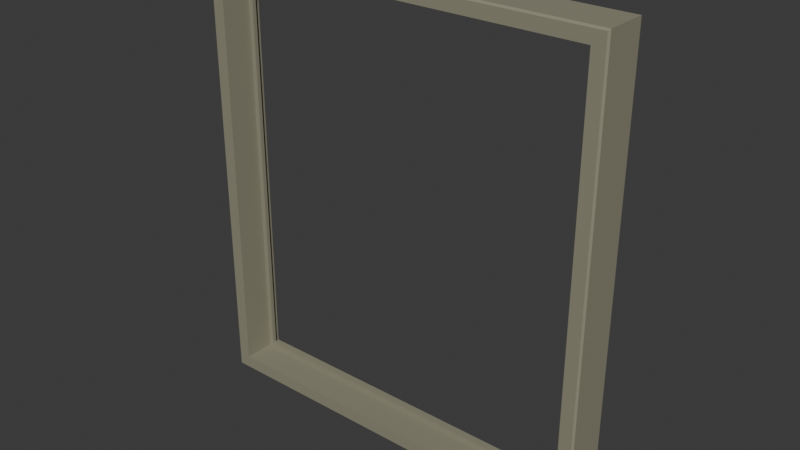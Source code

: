 # Source: cedar-source-window-surround.lod1.blend  (saved by Blender 4.3.34; exported with 4.5.12 LTS)
import bpy
from mathutils import Matrix  # noqa: F401  (used for matrix-valued properties, if any)

bpy.ops.wm.read_factory_settings(use_empty=True)
scene = bpy.context.scene
scene.name = 'Scene'

# ---- collections
col_collection = bpy.data.collections.new('Collection'); scene.collection.children.link(col_collection)

# ---- materials (node trees are filled in below, after node groups)
mat_cedar = bpy.data.materials.new('cedar')
mat_cedar.diffuse_color = (0.2738, 0.2633, 0.1873, 1.0)

# ---- material node trees
mat_cedar.use_nodes = True; mat_cedar.node_tree.nodes.clear()
_N = mat_cedar.node_tree.nodes; _L = mat_cedar.node_tree.links
n0 = _N.new('ShaderNodeBsdfPrincipled'); n0.name = 'Principled BSDF'; n0.location = (10, 300)
n0.inputs[0].default_value = (0.2738, 0.2633, 0.1873, 1.0)
n0.inputs[2].default_value = 0.77
n1 = _N.new('ShaderNodeOutputMaterial'); n1.name = 'Material Output'; n1.location = (300, 300)
_L.new(n0.outputs[0], n1.inputs[0])
n1.is_active_output = True

# ---- world
world_world = bpy.data.worlds.new('World'); scene.world = world_world
world_world.use_nodes = True; world_world.node_tree.nodes.clear()
_N = world_world.node_tree.nodes; _L = world_world.node_tree.links
n0 = _N.new('ShaderNodeOutputWorld'); n0.name = 'World Output'; n0.location = (300, 300)
n1 = _N.new('ShaderNodeBackground'); n1.name = 'Background'; n1.location = (10, 300)
n1.inputs[0].default_value = (0.05088, 0.05088, 0.05088, 1.0)
_L.new(n1.outputs[0], n0.inputs[0])
n0.is_active_output = True
world_world.color = (0.05088, 0.05088, 0.05088)
world_world.sun_shadow_jitter_overblur = 0.0

# ---- meshes
me_editable_frame_section_003 = bpy.data.meshes.new('editable-frame-section.003')
me_editable_frame_section_003.from_pydata([(-0.7493, -0.02, 0.0), (0.7493, -0.02, 0.0), (0.7493, -0.02, 1.651), (-0.7493, -0.02, 1.651), (-0.7493, -0.174, 0.0), (0.7493, -0.174, 0.0), (0.7493, -0.174, 1.651), (-0.7493, -0.174, 1.651), (-0.7433, -0.18, 0.006), (0.7433, -0.18, 0.006), (0.7433, -0.18, 1.645), (-0.7433, -0.18, 1.645), (-0.6973, -0.18, 0.052), (0.6973, -0.18, 0.052), (0.6973, -0.18, 1.599), (-0.6973, -0.18, 1.599), (-0.6973, -0.065, 0.052), (0.6973, -0.065, 0.052), (0.6973, -0.065, 1.599), (-0.6973, -0.065, 1.599), (-0.6793, -0.065, 0.07), (0.6793, -0.065, 0.07), (0.6793, -0.065, 1.581), (-0.6793, -0.065, 1.581), (-0.6793, -0.05, 0.07), (0.6793, -0.05, 0.07), (0.6793, -0.05, 1.581), (-0.6793, -0.05, 1.581), (-0.6973, -0.05, 0.052), (0.6973, -0.05, 0.052), (0.6973, -0.05, 1.599), (-0.6973, -0.05, 1.599), (-0.6973, -0.02, 0.052), (0.6973, -0.02, 0.052), (0.6973, -0.02, 1.599), (-0.6973, -0.02, 1.599)], [], [(0, 1, 5, 4), (1, 2, 6, 5), (2, 3, 7, 6), (3, 0, 4, 7), (4, 5, 9, 8), (5, 6, 10, 9), (6, 7, 11, 10), (7, 4, 8, 11), (8, 9, 13, 12), (9, 10, 14, 13), (10, 11, 15, 14), (11, 8, 12, 15), (12, 13, 17, 16), (13, 14, 18, 17), (14, 15, 19, 18), (15, 12, 16, 19), (16, 17, 21, 20), (17, 18, 22, 21), (18, 19, 23, 22), (19, 16, 20, 23), (20, 21, 25, 24), (21, 22, 26, 25), (22, 23, 27, 26), (23, 20, 24, 27), (24, 25, 29, 28), (25, 26, 30, 29), (26, 27, 31, 30), (27, 24, 28, 31), (28, 29, 33, 32), (29, 30, 34, 33), (30, 31, 35, 34), (31, 28, 32, 35), (32, 33, 1, 0), (33, 34, 2, 1), (34, 35, 3, 2), (35, 32, 0, 3)])
_uv = me_editable_frame_section_003.uv_layers.new(name='UVMap')
_uv.uv.foreach_set('vector', [-0.4929, 0.01316, 0.4929, 0.01316, 0.4929, 0.1145, -0.4929, 0.1145, 0.01316, 0.0, 0.01316, 1.086, 0.1145, 1.086, 0.1145, 0.0, 0.4929, 0.01316, -0.4929, 0.01316, -0.4929, 0.1145, 0.4929, 0.1145, 0.01316, 1.086, 0.01316, 0.0, 0.1145, 0.0, 0.1145, 1.086, -0.4929, 0.1145, 0.4929, 0.1145, 0.489, 0.1184, -0.489, 0.1184, 0.1145, 0.0, 0.1145, 1.086, 0.1184, 1.082, 0.1184, 0.003947, 0.4929, 1.086, -0.4929, 1.086, -0.489, 1.082, 0.489, 1.082, 0.1145, 1.086, 0.1145, 0.0, 0.1184, 0.003947, 0.1184, 1.082, -0.489, 0.003947, 0.489, 0.003947, 0.4587, 0.03421, -0.4587, 0.03421, 0.489, 0.003947, 0.489, 1.082, 0.4587, 1.052, 0.4587, 0.03421, 0.489, 1.082, -0.489, 1.082, -0.4587, 1.052, 0.4587, 1.052, -0.489, 1.082, -0.489, 0.003947, -0.4587, 0.03421, -0.4587, 1.052, -0.4587, 0.1184, 0.4587, 0.1184, 0.4587, 0.04276, -0.4587, 0.04276, 0.1184, 0.03421, 0.1184, 1.052, 0.04276, 1.052, 0.04276, 0.03421, 0.4587, 0.1184, -0.4587, 0.1184, -0.4587, 0.04276, 0.4587, 0.04276, 0.1184, 1.052, 0.1184, 0.03421, 0.04276, 0.03421, 0.04276, 1.052, -0.4587, 0.03421, 0.4587, 0.03421, 0.4469, 0.04605, -0.4469, 0.04605, 0.4587, 0.03421, 0.4587, 1.052, 0.4469, 1.04, 0.4469, 0.04605, 0.4587, 1.052, -0.4587, 1.052, -0.4469, 1.04, 0.4469, 1.04, -0.4587, 1.052, -0.4587, 0.03421, -0.4469, 0.04605, -0.4469, 1.04, -0.4469, 0.04276, 0.4469, 0.04276, 0.4469, 0.03289, -0.4469, 0.03289, 0.04276, 0.04605, 0.04276, 1.04, 0.03289, 1.04, 0.03289, 0.04605, 0.4469, 0.04276, -0.4469, 0.04276, -0.4469, 0.03289, 0.4469, 0.03289, 0.04276, 1.04, 0.04276, 0.04605, 0.03289, 0.04605, 0.03289, 1.04, -0.4469, 0.04605, 0.4469, 0.04605, 0.4587, 0.03421, -0.4587, 0.03421, 0.4469, 0.04605, 0.4469, 1.04, 0.4587, 1.052, 0.4587, 0.03421, 0.4469, 1.04, -0.4469, 1.04, -0.4587, 1.052, 0.4587, 1.052, -0.4469, 1.04, -0.4469, 0.04605, -0.4587, 0.03421, -0.4587, 1.052, -0.4587, 0.03289, 0.4587, 0.03289, 0.4587, 0.01316, -0.4587, 0.01316, 0.03289, 0.03421, 0.03289, 1.052, 0.01316, 1.052, 0.01316, 0.03421, 0.4587, 0.03289, -0.4587, 0.03289, -0.4587, 0.01316, 0.4587, 0.01316, 0.03289, 1.052, 0.03289, 0.03421, 0.01316, 0.03421, 0.01316, 1.052, -0.4587, 0.03421, 0.4587, 0.03421, 0.4929, 0.0, -0.4929, 0.0, 0.4587, 0.03421, 0.4587, 1.052, 0.4929, 1.086, 0.4929, 0.0, 0.4587, 1.052, -0.4587, 1.052, -0.4929, 1.086, 0.4929, 1.086, -0.4587, 1.052, -0.4587, 0.03421, -0.4929, 0.0, -0.4929, 1.086])
me_editable_frame_section_003.materials.append(mat_cedar)
me_editable_frame_section_003.update()

# ---- objects
ob_window_frame = bpy.data.objects.new('window-frame', me_editable_frame_section_003)

# ---- transforms, parenting, visibility, modifiers, constraints
ob_window_frame.location = (0.0, 0.0, 0.0)

# ---- collection membership
col_collection.objects.link(ob_window_frame)

# ---- scene / render settings (as saved in the file)
scene.frame_start = 1; scene.frame_end = 250; scene.frame_set(1)
scene.render.engine = 'BLENDER_EEVEE_NEXT'
bpy.context.view_layer.update()

# ---- added for rendering (the .blend has no active camera and no usable light): camera, sun
cam_auto = bpy.data.cameras.new('AutoCamera')
cam_auto.lens = 50.0
cam_auto.sensor_width = 36.0
cam_auto.clip_end = 1000.0
ob_auto_camera = bpy.data.objects.new('AutoCamera', cam_auto)
scene.collection.objects.link(ob_auto_camera)
ob_auto_camera.location = (2.06789, -2.58147, 2.47956)
ob_auto_camera.rotation_euler = (1.09748, -7.21219e-08, 0.694738)
scene.camera = ob_auto_camera
light_auto_sun = bpy.data.lights.new('AutoSun', 'SUN')
light_auto_sun.energy = 3.0
light_auto_sun.angle = 0.0523599
ob_auto_sun = bpy.data.objects.new('AutoSun', light_auto_sun)
scene.collection.objects.link(ob_auto_sun)
ob_auto_sun.rotation_euler = (0.872665, 0.174533, 0.523599)
bpy.context.view_layer.update()
